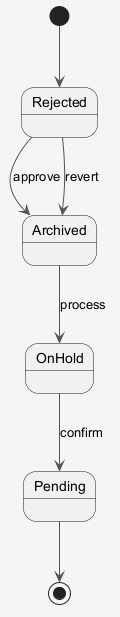

The diagram above was rendered by PlantUML. Its source (embedded in the PNG):
@startuml
skinparam shadowing false
skinparam backgroundColor #F5F5F5
skinparam ArrowColor #555555
[*] --> Rejected
Rejected --> Archived : approve
Archived --> OnHold : process
OnHold --> Pending : confirm
Rejected --> Archived : revert
Pending --> [*]
@enduml